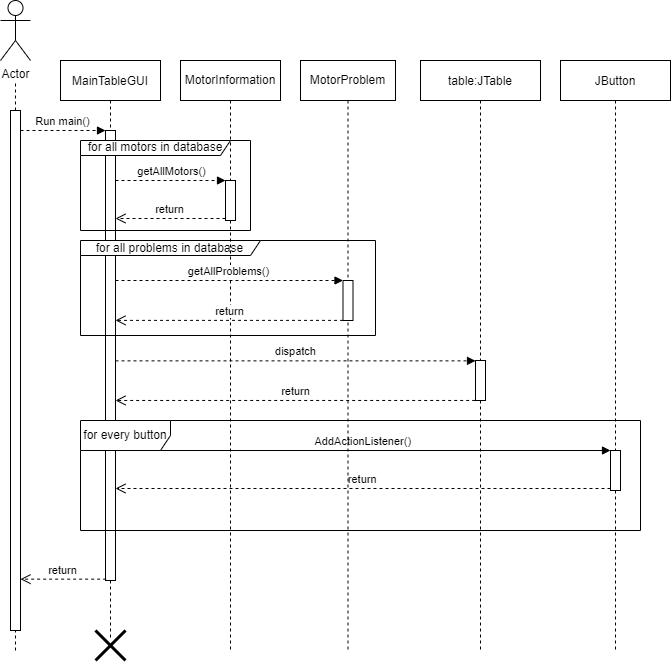

The diagram above was exported from draw.io. Its source (the exported page's mxGraphModel, read from the mxfile embedded in the PNG):
<mxGraphModel dx="1108" dy="609" grid="1" gridSize="10" guides="1" tooltips="1" connect="1" arrows="1" fold="1" page="1" pageScale="1" pageWidth="850" pageHeight="1100" math="0" shadow="0">
  <root>
    <mxCell id="0" />
    <mxCell id="1" parent="0" />
    <mxCell id="3nuBFxr9cyL0pnOWT2aG-1" value="MainTableGUI" style="shape=umlLifeline;perimeter=lifelinePerimeter;container=1;collapsible=0;recursiveResize=0;rounded=0;shadow=0;strokeWidth=1;size=40;" parent="1" vertex="1">
      <mxGeometry x="110" y="70" width="100" height="580" as="geometry" />
    </mxCell>
    <mxCell id="3nuBFxr9cyL0pnOWT2aG-2" value="" style="points=[];perimeter=orthogonalPerimeter;rounded=0;shadow=0;strokeWidth=1;" parent="3nuBFxr9cyL0pnOWT2aG-1" vertex="1">
      <mxGeometry x="45" y="70" width="10" height="450" as="geometry" />
    </mxCell>
    <mxCell id="A1JI3VjsSVtPhWiYq3KT-36" value="" style="shape=umlDestroy;whiteSpace=wrap;html=1;strokeWidth=3;" vertex="1" parent="3nuBFxr9cyL0pnOWT2aG-1">
      <mxGeometry x="35" y="570" width="30" height="30" as="geometry" />
    </mxCell>
    <mxCell id="A1JI3VjsSVtPhWiYq3KT-62" value="for all problems in database" style="shape=umlFrame;whiteSpace=wrap;html=1;width=180;height=15;" vertex="1" parent="3nuBFxr9cyL0pnOWT2aG-1">
      <mxGeometry x="20" y="180" width="295" height="95" as="geometry" />
    </mxCell>
    <mxCell id="A1JI3VjsSVtPhWiYq3KT-1" value="Actor" style="shape=umlActor;verticalLabelPosition=bottom;verticalAlign=top;html=1;outlineConnect=0;" vertex="1" parent="1">
      <mxGeometry x="50" y="10" width="30" height="60" as="geometry" />
    </mxCell>
    <mxCell id="A1JI3VjsSVtPhWiYq3KT-2" value="" style="endArrow=none;dashed=1;html=1;strokeWidth=1;rounded=0;" edge="1" parent="1">
      <mxGeometry width="50" height="50" relative="1" as="geometry">
        <mxPoint x="65" y="660" as="sourcePoint" />
        <mxPoint x="65" y="90" as="targetPoint" />
      </mxGeometry>
    </mxCell>
    <mxCell id="A1JI3VjsSVtPhWiYq3KT-5" value="Run main()" style="html=1;verticalAlign=bottom;endArrow=block;rounded=0;dashed=1;strokeWidth=1;" edge="1" parent="1" target="3nuBFxr9cyL0pnOWT2aG-2">
      <mxGeometry width="80" relative="1" as="geometry">
        <mxPoint x="70" y="140" as="sourcePoint" />
        <mxPoint x="150" y="140" as="targetPoint" />
      </mxGeometry>
    </mxCell>
    <mxCell id="A1JI3VjsSVtPhWiYq3KT-8" value="" style="html=1;points=[];perimeter=orthogonalPerimeter;" vertex="1" parent="1">
      <mxGeometry x="60" y="120" width="10" height="520" as="geometry" />
    </mxCell>
    <mxCell id="A1JI3VjsSVtPhWiYq3KT-12" value="JButton" style="shape=umlLifeline;perimeter=lifelinePerimeter;container=1;collapsible=0;recursiveResize=0;rounded=0;shadow=0;strokeWidth=1;" vertex="1" parent="1">
      <mxGeometry x="610" y="70" width="110" height="590" as="geometry" />
    </mxCell>
    <mxCell id="A1JI3VjsSVtPhWiYq3KT-13" value="" style="points=[];perimeter=orthogonalPerimeter;rounded=0;shadow=0;strokeWidth=1;" vertex="1" parent="A1JI3VjsSVtPhWiYq3KT-12">
      <mxGeometry x="50" y="390" width="10" height="40" as="geometry" />
    </mxCell>
    <mxCell id="A1JI3VjsSVtPhWiYq3KT-14" value="return" style="verticalAlign=bottom;endArrow=open;dashed=1;endSize=8;exitX=0;exitY=0.95;shadow=0;strokeWidth=1;" edge="1" parent="1" source="A1JI3VjsSVtPhWiYq3KT-13" target="3nuBFxr9cyL0pnOWT2aG-2">
      <mxGeometry relative="1" as="geometry">
        <mxPoint x="170" y="378" as="targetPoint" />
      </mxGeometry>
    </mxCell>
    <mxCell id="A1JI3VjsSVtPhWiYq3KT-15" value="AddActionListener()" style="verticalAlign=bottom;endArrow=block;entryX=0;entryY=0;shadow=0;strokeWidth=1;" edge="1" parent="1" target="A1JI3VjsSVtPhWiYq3KT-13" source="3nuBFxr9cyL0pnOWT2aG-2">
      <mxGeometry relative="1" as="geometry">
        <mxPoint x="165" y="290" as="sourcePoint" />
      </mxGeometry>
    </mxCell>
    <mxCell id="A1JI3VjsSVtPhWiYq3KT-25" value="return" style="html=1;verticalAlign=bottom;endArrow=open;dashed=1;endSize=8;rounded=0;strokeColor=default;strokeWidth=1;exitX=0.064;exitY=0.997;exitDx=0;exitDy=0;exitPerimeter=0;" edge="1" parent="1" source="3nuBFxr9cyL0pnOWT2aG-2" target="A1JI3VjsSVtPhWiYq3KT-8">
      <mxGeometry relative="1" as="geometry">
        <mxPoint x="160" y="620" as="sourcePoint" />
        <mxPoint x="80" y="620" as="targetPoint" />
      </mxGeometry>
    </mxCell>
    <mxCell id="A1JI3VjsSVtPhWiYq3KT-31" value="table:JTable" style="shape=umlLifeline;perimeter=lifelinePerimeter;container=1;collapsible=0;recursiveResize=0;rounded=0;shadow=0;strokeWidth=1;size=40;" vertex="1" parent="1">
      <mxGeometry x="470" y="70" width="120" height="590" as="geometry" />
    </mxCell>
    <mxCell id="A1JI3VjsSVtPhWiYq3KT-32" value="" style="points=[];perimeter=orthogonalPerimeter;rounded=0;shadow=0;strokeWidth=1;" vertex="1" parent="A1JI3VjsSVtPhWiYq3KT-31">
      <mxGeometry x="55" y="300" width="10" height="40" as="geometry" />
    </mxCell>
    <mxCell id="A1JI3VjsSVtPhWiYq3KT-33" value="dispatch" style="html=1;verticalAlign=bottom;endArrow=block;rounded=0;dashed=1;strokeColor=default;strokeWidth=1;entryX=0;entryY=0.009;entryDx=0;entryDy=0;entryPerimeter=0;" edge="1" parent="1" source="3nuBFxr9cyL0pnOWT2aG-2" target="A1JI3VjsSVtPhWiYq3KT-32">
      <mxGeometry width="80" relative="1" as="geometry">
        <mxPoint x="270" y="420" as="sourcePoint" />
        <mxPoint x="330" y="420" as="targetPoint" />
      </mxGeometry>
    </mxCell>
    <mxCell id="A1JI3VjsSVtPhWiYq3KT-35" value="return" style="html=1;verticalAlign=bottom;endArrow=open;dashed=1;endSize=8;rounded=0;strokeColor=default;strokeWidth=1;exitX=-0.033;exitY=0.999;exitDx=0;exitDy=0;exitPerimeter=0;" edge="1" parent="1" source="A1JI3VjsSVtPhWiYq3KT-32" target="3nuBFxr9cyL0pnOWT2aG-2">
      <mxGeometry relative="1" as="geometry">
        <mxPoint x="350" y="460" as="sourcePoint" />
        <mxPoint x="270" y="460" as="targetPoint" />
      </mxGeometry>
    </mxCell>
    <mxCell id="A1JI3VjsSVtPhWiYq3KT-48" value="for every button" style="shape=umlFrame;whiteSpace=wrap;html=1;width=90;height=30;" vertex="1" parent="1">
      <mxGeometry x="130" y="430" width="560" height="110" as="geometry" />
    </mxCell>
    <mxCell id="A1JI3VjsSVtPhWiYq3KT-51" value="MotorInformation" style="shape=umlLifeline;perimeter=lifelinePerimeter;whiteSpace=wrap;html=1;container=1;collapsible=0;recursiveResize=0;outlineConnect=0;" vertex="1" parent="1">
      <mxGeometry x="230" y="70" width="100" height="590" as="geometry" />
    </mxCell>
    <mxCell id="A1JI3VjsSVtPhWiYq3KT-53" value="" style="html=1;points=[];perimeter=orthogonalPerimeter;" vertex="1" parent="A1JI3VjsSVtPhWiYq3KT-51">
      <mxGeometry x="45" y="120" width="10" height="40" as="geometry" />
    </mxCell>
    <mxCell id="A1JI3VjsSVtPhWiYq3KT-59" value="for all motors in database" style="shape=umlFrame;whiteSpace=wrap;html=1;width=150;height=15;" vertex="1" parent="A1JI3VjsSVtPhWiYq3KT-51">
      <mxGeometry x="-100" y="80" width="170" height="90" as="geometry" />
    </mxCell>
    <mxCell id="A1JI3VjsSVtPhWiYq3KT-52" value="MotorProblem" style="shape=umlLifeline;perimeter=lifelinePerimeter;whiteSpace=wrap;html=1;container=1;collapsible=0;recursiveResize=0;outlineConnect=0;" vertex="1" parent="1">
      <mxGeometry x="350" y="70" width="95" height="590" as="geometry" />
    </mxCell>
    <mxCell id="A1JI3VjsSVtPhWiYq3KT-56" value="" style="html=1;points=[];perimeter=orthogonalPerimeter;" vertex="1" parent="A1JI3VjsSVtPhWiYq3KT-52">
      <mxGeometry x="42.5" y="220" width="10" height="40" as="geometry" />
    </mxCell>
    <mxCell id="A1JI3VjsSVtPhWiYq3KT-54" value="getAllMotors()" style="html=1;verticalAlign=bottom;endArrow=block;entryX=0;entryY=0;rounded=0;dashed=1;strokeColor=default;strokeWidth=1;" edge="1" target="A1JI3VjsSVtPhWiYq3KT-53" parent="1" source="3nuBFxr9cyL0pnOWT2aG-2">
      <mxGeometry relative="1" as="geometry">
        <mxPoint x="205" y="180" as="sourcePoint" />
      </mxGeometry>
    </mxCell>
    <mxCell id="A1JI3VjsSVtPhWiYq3KT-55" value="return" style="html=1;verticalAlign=bottom;endArrow=open;dashed=1;endSize=8;exitX=0;exitY=0.95;rounded=0;strokeColor=default;strokeWidth=1;" edge="1" source="A1JI3VjsSVtPhWiYq3KT-53" parent="1" target="3nuBFxr9cyL0pnOWT2aG-2">
      <mxGeometry relative="1" as="geometry">
        <mxPoint x="205" y="256" as="targetPoint" />
      </mxGeometry>
    </mxCell>
    <mxCell id="A1JI3VjsSVtPhWiYq3KT-57" value="getAllProblems()" style="html=1;verticalAlign=bottom;endArrow=block;entryX=0;entryY=0;rounded=0;dashed=1;strokeColor=default;strokeWidth=1;" edge="1" target="A1JI3VjsSVtPhWiYq3KT-56" parent="1" source="3nuBFxr9cyL0pnOWT2aG-2">
      <mxGeometry relative="1" as="geometry">
        <mxPoint x="322" y="260" as="sourcePoint" />
        <Array as="points">
          <mxPoint x="200" y="290" />
        </Array>
      </mxGeometry>
    </mxCell>
    <mxCell id="A1JI3VjsSVtPhWiYq3KT-58" value="return" style="html=1;verticalAlign=bottom;endArrow=open;dashed=1;endSize=8;exitX=0.001;exitY=0.997;rounded=0;strokeColor=default;strokeWidth=1;exitDx=0;exitDy=0;exitPerimeter=0;" edge="1" source="A1JI3VjsSVtPhWiYq3KT-56" parent="1" target="3nuBFxr9cyL0pnOWT2aG-2">
      <mxGeometry relative="1" as="geometry">
        <mxPoint x="322" y="336" as="targetPoint" />
      </mxGeometry>
    </mxCell>
  </root>
</mxGraphModel>